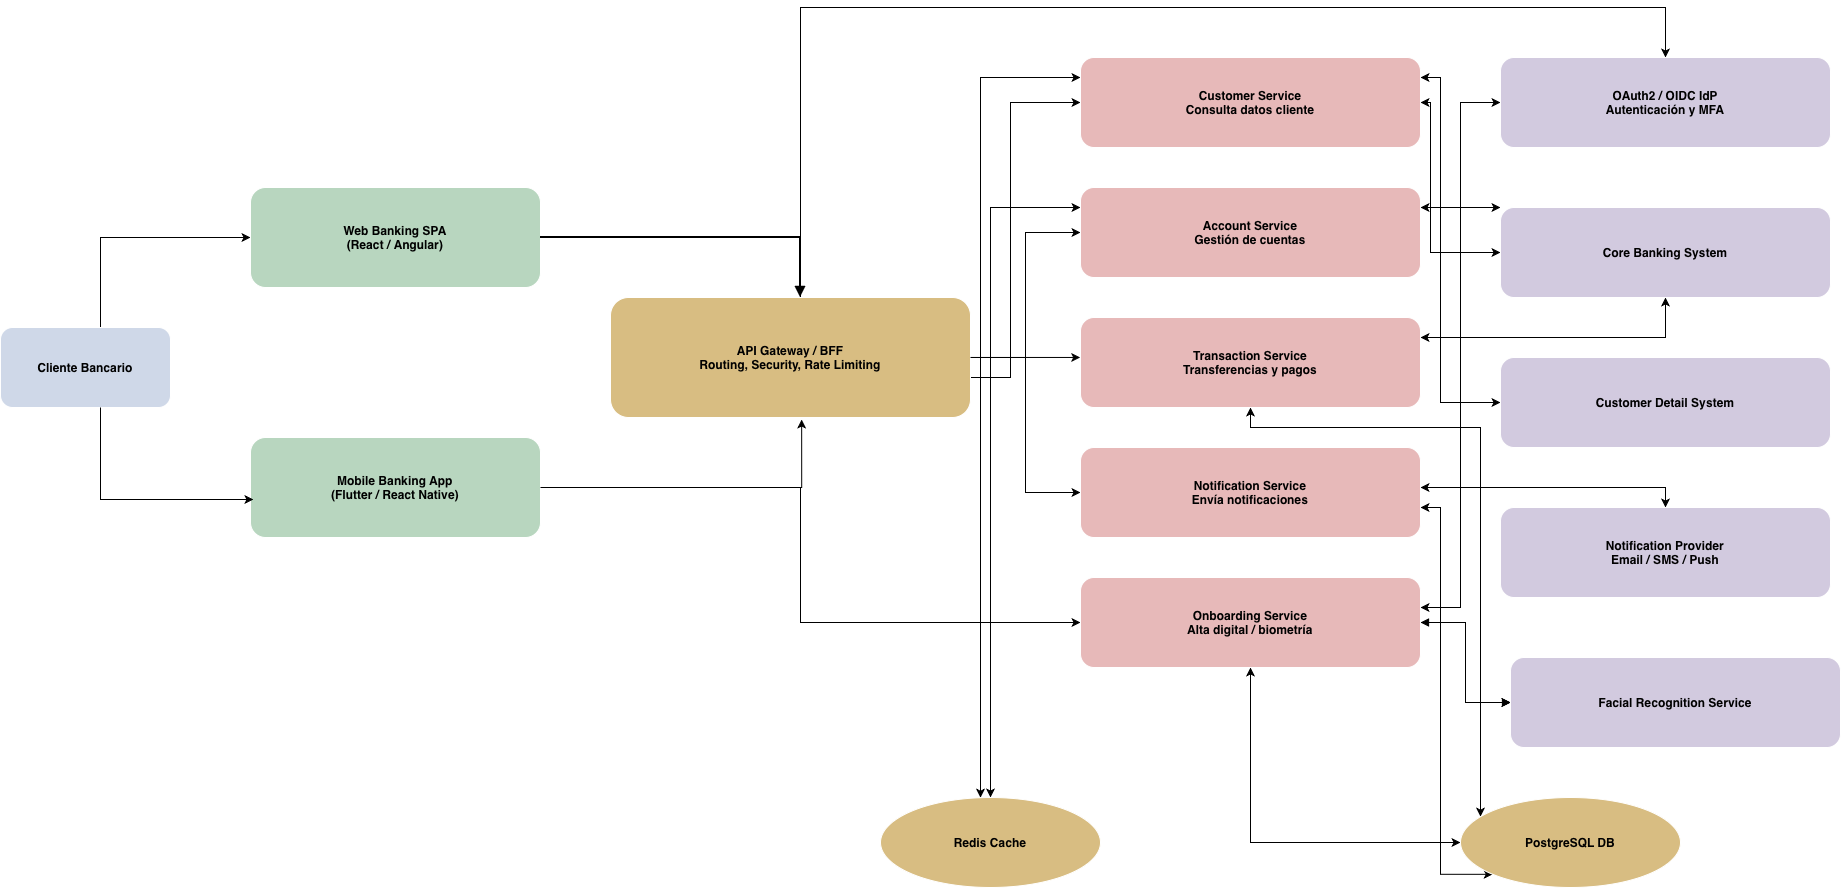

The diagram above was exported from draw.io. Its source (the exported page's mxGraphModel, read from the mxfile embedded in the PNG):
<mxGraphModel dx="2169" dy="1478" grid="1" gridSize="10" guides="1" tooltips="1" connect="1" arrows="1" fold="1" page="1" pageScale="1" pageWidth="1920" pageHeight="1080" math="0" shadow="0">
  <root>
    <mxCell id="0" />
    <mxCell id="1" parent="0" />
    <mxCell id="-P1R9-sw7SdvK_EaSyDL-5" edge="1" parent="1" source="client" style="edgeStyle=orthogonalEdgeStyle;rounded=0;orthogonalLoop=1;jettySize=auto;html=1;entryX=0;entryY=0.5;entryDx=0;entryDy=0;" target="web">
      <mxGeometry relative="1" as="geometry">
        <Array as="points">
          <mxPoint x="140" y="300" />
        </Array>
      </mxGeometry>
    </mxCell>
    <mxCell id="client" parent="1" style="rounded=1;whiteSpace=wrap;html=1;fillColor=#cfd8e8;strokeColor=#ffffff;fontColor=#000000;fontStyle=1;" value="Cliente Bancario" vertex="1">
      <mxGeometry height="80" width="170" x="40" y="390" as="geometry" />
    </mxCell>
    <mxCell id="web" parent="1" style="rounded=1;whiteSpace=wrap;html=1;fillColor=#b8d6bf;strokeColor=#ffffff;fontColor=#000000;fontStyle=1;" value="Web Banking SPA&#10;(React / Angular)" vertex="1">
      <mxGeometry height="100" width="290" x="290" y="250" as="geometry" />
    </mxCell>
    <mxCell id="-P1R9-sw7SdvK_EaSyDL-15" edge="1" parent="1" source="mobile" style="edgeStyle=orthogonalEdgeStyle;rounded=0;orthogonalLoop=1;jettySize=auto;html=1;entryX=0;entryY=0.5;entryDx=0;entryDy=0;" target="onboardingService">
      <mxGeometry relative="1" as="geometry">
        <Array as="points">
          <mxPoint x="840" y="550" />
          <mxPoint x="840" y="685" />
        </Array>
      </mxGeometry>
    </mxCell>
    <mxCell id="mobile" parent="1" style="rounded=1;whiteSpace=wrap;html=1;fillColor=#b8d6bf;strokeColor=#ffffff;fontColor=#000000;fontStyle=1;" value="Mobile Banking App&#10;(Flutter / React Native)" vertex="1">
      <mxGeometry height="100" width="290" x="290" y="500" as="geometry" />
    </mxCell>
    <mxCell id="-P1R9-sw7SdvK_EaSyDL-8" edge="1" parent="1" source="gateway" style="edgeStyle=orthogonalEdgeStyle;rounded=0;orthogonalLoop=1;jettySize=auto;html=1;entryX=0;entryY=0.5;entryDx=0;entryDy=0;" target="customerService">
      <mxGeometry relative="1" as="geometry">
        <Array as="points">
          <mxPoint x="1050" y="440" />
          <mxPoint x="1050" y="165" />
        </Array>
      </mxGeometry>
    </mxCell>
    <mxCell id="-P1R9-sw7SdvK_EaSyDL-9" edge="1" parent="1" source="gateway" style="edgeStyle=orthogonalEdgeStyle;rounded=0;orthogonalLoop=1;jettySize=auto;html=1;entryX=0;entryY=0.5;entryDx=0;entryDy=0;" target="accountService">
      <mxGeometry relative="1" as="geometry" />
    </mxCell>
    <mxCell id="-P1R9-sw7SdvK_EaSyDL-12" edge="1" parent="1" source="gateway" style="edgeStyle=orthogonalEdgeStyle;rounded=0;orthogonalLoop=1;jettySize=auto;html=1;entryX=0;entryY=0.5;entryDx=0;entryDy=0;" target="notificationService">
      <mxGeometry relative="1" as="geometry" />
    </mxCell>
    <mxCell id="-P1R9-sw7SdvK_EaSyDL-13" edge="1" parent="1" source="gateway" style="edgeStyle=orthogonalEdgeStyle;rounded=0;orthogonalLoop=1;jettySize=auto;html=1;entryX=0.5;entryY=0;entryDx=0;entryDy=0;" target="idp">
      <mxGeometry relative="1" as="geometry">
        <Array as="points">
          <mxPoint x="840" y="70" />
          <mxPoint x="1705" y="70" />
        </Array>
      </mxGeometry>
    </mxCell>
    <mxCell id="gateway" parent="1" style="rounded=1;whiteSpace=wrap;html=1;fillColor=#d8bd82;strokeColor=#ffffff;fontColor=#000000;fontStyle=1;" value="API Gateway / BFF&#10;Routing, Security, Rate Limiting" vertex="1">
      <mxGeometry height="120" width="360" x="650" y="360" as="geometry" />
    </mxCell>
    <mxCell id="-P1R9-sw7SdvK_EaSyDL-21" edge="1" parent="1" source="customerService" style="edgeStyle=orthogonalEdgeStyle;rounded=0;orthogonalLoop=1;jettySize=auto;html=1;entryX=0;entryY=0.5;entryDx=0;entryDy=0;startArrow=classic;startFill=1;" target="coreBanking">
      <mxGeometry relative="1" as="geometry">
        <Array as="points">
          <mxPoint x="1470" y="165" />
          <mxPoint x="1470" y="315" />
        </Array>
      </mxGeometry>
    </mxCell>
    <mxCell id="-P1R9-sw7SdvK_EaSyDL-22" edge="1" parent="1" source="customerService" style="edgeStyle=orthogonalEdgeStyle;rounded=0;orthogonalLoop=1;jettySize=auto;html=1;entryX=0;entryY=0.5;entryDx=0;entryDy=0;startArrow=classic;startFill=1;" target="customerDetail">
      <mxGeometry relative="1" as="geometry">
        <Array as="points">
          <mxPoint x="1480" y="140" />
          <mxPoint x="1480" y="465" />
        </Array>
      </mxGeometry>
    </mxCell>
    <mxCell id="-P1R9-sw7SdvK_EaSyDL-26" edge="1" parent="1" source="customerService" style="edgeStyle=orthogonalEdgeStyle;rounded=0;orthogonalLoop=1;jettySize=auto;html=1;startArrow=classic;startFill=1;" target="redis">
      <mxGeometry relative="1" as="geometry">
        <Array as="points">
          <mxPoint x="1020" y="140" />
        </Array>
      </mxGeometry>
    </mxCell>
    <mxCell id="customerService" parent="1" style="rounded=1;whiteSpace=wrap;html=1;fillColor=#e7b9b9;strokeColor=#ffffff;fontColor=#000000;fontStyle=1;" value="Customer Service&#10;Consulta datos cliente" vertex="1">
      <mxGeometry height="90" width="340" x="1120" y="120" as="geometry" />
    </mxCell>
    <mxCell id="-P1R9-sw7SdvK_EaSyDL-23" edge="1" parent="1" source="accountService" style="edgeStyle=orthogonalEdgeStyle;rounded=0;orthogonalLoop=1;jettySize=auto;html=1;startArrow=classic;startFill=1;" target="coreBanking">
      <mxGeometry relative="1" as="geometry">
        <Array as="points">
          <mxPoint x="1520" y="270" />
          <mxPoint x="1520" y="270" />
        </Array>
      </mxGeometry>
    </mxCell>
    <mxCell id="-P1R9-sw7SdvK_EaSyDL-28" edge="1" parent="1" source="accountService" style="edgeStyle=orthogonalEdgeStyle;rounded=0;orthogonalLoop=1;jettySize=auto;html=1;startArrow=classic;startFill=1;" target="redis">
      <mxGeometry relative="1" as="geometry">
        <Array as="points">
          <mxPoint x="1030" y="270" />
        </Array>
      </mxGeometry>
    </mxCell>
    <mxCell id="accountService" parent="1" style="rounded=1;whiteSpace=wrap;html=1;fillColor=#e7b9b9;strokeColor=#ffffff;fontColor=#000000;fontStyle=1;" value="Account Service&#10;Gestión de cuentas" vertex="1">
      <mxGeometry height="90" width="340" x="1120" y="250" as="geometry" />
    </mxCell>
    <mxCell id="-P1R9-sw7SdvK_EaSyDL-24" edge="1" parent="1" source="transactionService" style="edgeStyle=orthogonalEdgeStyle;rounded=0;orthogonalLoop=1;jettySize=auto;html=1;entryX=0.5;entryY=1;entryDx=0;entryDy=0;startArrow=classic;startFill=1;" target="coreBanking">
      <mxGeometry relative="1" as="geometry">
        <Array as="points">
          <mxPoint x="1705" y="400" />
        </Array>
      </mxGeometry>
    </mxCell>
    <mxCell id="-P1R9-sw7SdvK_EaSyDL-29" edge="1" parent="1" source="transactionService" style="edgeStyle=orthogonalEdgeStyle;rounded=0;orthogonalLoop=1;jettySize=auto;html=1;startArrow=classic;startFill=1;" target="postgres">
      <mxGeometry relative="1" as="geometry">
        <Array as="points">
          <mxPoint x="1290" y="490" />
          <mxPoint x="1520" y="490" />
        </Array>
      </mxGeometry>
    </mxCell>
    <mxCell id="transactionService" parent="1" style="rounded=1;whiteSpace=wrap;html=1;fillColor=#e7b9b9;strokeColor=#ffffff;fontColor=#000000;fontStyle=1;" value="Transaction Service&#10;Transferencias y pagos" vertex="1">
      <mxGeometry height="90" width="340" x="1120" y="380" as="geometry" />
    </mxCell>
    <mxCell id="-P1R9-sw7SdvK_EaSyDL-25" edge="1" parent="1" source="notificationService" style="edgeStyle=orthogonalEdgeStyle;rounded=0;orthogonalLoop=1;jettySize=auto;html=1;entryX=0.5;entryY=0;entryDx=0;entryDy=0;startArrow=classic;startFill=1;" target="notificationProvider">
      <mxGeometry relative="1" as="geometry">
        <Array as="points">
          <mxPoint x="1705" y="550" />
        </Array>
      </mxGeometry>
    </mxCell>
    <mxCell id="-P1R9-sw7SdvK_EaSyDL-31" edge="1" parent="1" source="notificationService" style="edgeStyle=orthogonalEdgeStyle;rounded=0;orthogonalLoop=1;jettySize=auto;html=1;entryX=0;entryY=1;entryDx=0;entryDy=0;startArrow=classic;startFill=1;" target="postgres">
      <mxGeometry relative="1" as="geometry">
        <Array as="points">
          <mxPoint x="1480" y="570" />
          <mxPoint x="1480" y="937" />
        </Array>
      </mxGeometry>
    </mxCell>
    <mxCell id="notificationService" parent="1" style="rounded=1;whiteSpace=wrap;html=1;fillColor=#e7b9b9;strokeColor=#ffffff;fontColor=#000000;fontStyle=1;" value="Notification Service&#10;Envía notificaciones" vertex="1">
      <mxGeometry height="90" width="340" x="1120" y="510" as="geometry" />
    </mxCell>
    <mxCell id="-P1R9-sw7SdvK_EaSyDL-16" edge="1" parent="1" source="onboardingService" style="edgeStyle=orthogonalEdgeStyle;rounded=0;orthogonalLoop=1;jettySize=auto;html=1;entryX=0;entryY=0.5;entryDx=0;entryDy=0;" target="facialService">
      <mxGeometry relative="1" as="geometry" />
    </mxCell>
    <mxCell id="-P1R9-sw7SdvK_EaSyDL-17" edge="1" parent="1" source="onboardingService" style="edgeStyle=orthogonalEdgeStyle;rounded=0;orthogonalLoop=1;jettySize=auto;html=1;entryX=0;entryY=0.5;entryDx=0;entryDy=0;" target="facialService">
      <mxGeometry relative="1" as="geometry" />
    </mxCell>
    <mxCell id="-P1R9-sw7SdvK_EaSyDL-19" edge="1" parent="1" source="onboardingService" style="edgeStyle=orthogonalEdgeStyle;rounded=0;orthogonalLoop=1;jettySize=auto;html=1;entryX=0;entryY=0.5;entryDx=0;entryDy=0;startArrow=classic;startFill=1;" target="idp">
      <mxGeometry relative="1" as="geometry">
        <Array as="points">
          <mxPoint x="1500" y="670" />
          <mxPoint x="1500" y="165" />
        </Array>
      </mxGeometry>
    </mxCell>
    <mxCell id="-P1R9-sw7SdvK_EaSyDL-20" edge="1" parent="1" source="onboardingService" style="edgeStyle=orthogonalEdgeStyle;rounded=0;orthogonalLoop=1;jettySize=auto;html=1;entryX=0;entryY=0.5;entryDx=0;entryDy=0;startArrow=classic;startFill=1;" target="postgres">
      <mxGeometry relative="1" as="geometry">
        <Array as="points">
          <mxPoint x="1290" y="905" />
        </Array>
      </mxGeometry>
    </mxCell>
    <mxCell id="onboardingService" parent="1" style="rounded=1;whiteSpace=wrap;html=1;fillColor=#e7b9b9;strokeColor=#ffffff;fontColor=#000000;fontStyle=1;" value="Onboarding Service&#10;Alta digital / biometría" vertex="1">
      <mxGeometry height="90" width="340" x="1120" y="640" as="geometry" />
    </mxCell>
    <mxCell id="idp" parent="1" style="rounded=1;whiteSpace=wrap;html=1;fillColor=#d2cadf;strokeColor=#ffffff;fontColor=#000000;fontStyle=1;" value="OAuth2 / OIDC IdP&#10;Autenticación y MFA" vertex="1">
      <mxGeometry height="90" width="330" x="1540" y="120" as="geometry" />
    </mxCell>
    <mxCell id="coreBanking" parent="1" style="rounded=1;whiteSpace=wrap;html=1;fillColor=#d2cadf;strokeColor=#ffffff;fontColor=#000000;fontStyle=1;" value="Core Banking System" vertex="1">
      <mxGeometry height="90" width="330" x="1540" y="270" as="geometry" />
    </mxCell>
    <mxCell id="customerDetail" parent="1" style="rounded=1;whiteSpace=wrap;html=1;fillColor=#d2cadf;strokeColor=#ffffff;fontColor=#000000;fontStyle=1;" value="Customer Detail System" vertex="1">
      <mxGeometry height="90" width="330" x="1540" y="420" as="geometry" />
    </mxCell>
    <mxCell id="notificationProvider" parent="1" style="rounded=1;whiteSpace=wrap;html=1;fillColor=#d2cadf;strokeColor=#ffffff;fontColor=#000000;fontStyle=1;" value="Notification Provider&#10;Email / SMS / Push" vertex="1">
      <mxGeometry height="90" width="330" x="1540" y="570" as="geometry" />
    </mxCell>
    <mxCell id="facialService" parent="1" style="rounded=1;whiteSpace=wrap;html=1;fillColor=#d2cadf;strokeColor=#ffffff;fontColor=#000000;fontStyle=1;" value="Facial Recognition Service" vertex="1">
      <mxGeometry height="90" width="330" x="1550" y="720" as="geometry" />
    </mxCell>
    <mxCell id="redis" parent="1" style="ellipse;whiteSpace=wrap;html=1;fillColor=#d8bd82;strokeColor=#ffffff;fontColor=#000000;fontStyle=1;" value="Redis Cache" vertex="1">
      <mxGeometry height="90" width="220" x="920" y="860" as="geometry" />
    </mxCell>
    <mxCell id="postgres" parent="1" style="ellipse;whiteSpace=wrap;html=1;fillColor=#d8bd82;strokeColor=#ffffff;fontColor=#000000;fontStyle=1;" value="PostgreSQL DB" vertex="1">
      <mxGeometry height="90" width="220" x="1500" y="860" as="geometry" />
    </mxCell>
    <mxCell id="e1" edge="1" parent="1" source="client" style="edgeStyle=orthogonalEdgeStyle;rounded=0;orthogonalLoop=1;jettySize=auto;html=1;endArrow=block;endFill=1;strokeWidth=2;strokeColor=#ffffff;" target="web" value="">
      <mxGeometry relative="1" as="geometry" />
    </mxCell>
    <mxCell id="e2" edge="1" parent="1" source="client" style="edgeStyle=orthogonalEdgeStyle;rounded=0;orthogonalLoop=1;jettySize=auto;html=1;endArrow=block;endFill=1;strokeWidth=2;strokeColor=#ffffff;" target="mobile" value="">
      <mxGeometry relative="1" as="geometry" />
    </mxCell>
    <mxCell id="e3" edge="1" parent="1" source="web" style="edgeStyle=orthogonalEdgeStyle;rounded=0;orthogonalLoop=1;jettySize=auto;html=1;endArrow=block;endFill=1;strokeWidth=2;fillColor=none;" target="gateway" value="">
      <mxGeometry relative="1" as="geometry">
        <Array as="points">
          <mxPoint x="840" y="300" />
        </Array>
      </mxGeometry>
    </mxCell>
    <mxCell id="e4" edge="1" parent="1" source="mobile" style="edgeStyle=orthogonalEdgeStyle;rounded=0;orthogonalLoop=1;jettySize=auto;html=1;endArrow=block;endFill=1;strokeWidth=2;strokeColor=#ffffff;" target="gateway" value="">
      <mxGeometry relative="1" as="geometry" />
    </mxCell>
    <mxCell id="e16" edge="1" parent="1" source="onboardingService" style="edgeStyle=orthogonalEdgeStyle;rounded=0;orthogonalLoop=1;jettySize=auto;html=1;endArrow=block;startArrow=block;startFill=1;endFill=1;strokeWidth=1;fillColor=none;" target="facialService" value="">
      <mxGeometry relative="1" as="geometry" />
    </mxCell>
    <mxCell id="-P1R9-sw7SdvK_EaSyDL-6" edge="1" parent="1" source="client" style="edgeStyle=orthogonalEdgeStyle;rounded=0;orthogonalLoop=1;jettySize=auto;html=1;entryX=0.01;entryY=0.62;entryDx=0;entryDy=0;entryPerimeter=0;" target="mobile">
      <mxGeometry relative="1" as="geometry">
        <Array as="points">
          <mxPoint x="140" y="562" />
        </Array>
      </mxGeometry>
    </mxCell>
    <mxCell id="-P1R9-sw7SdvK_EaSyDL-7" edge="1" parent="1" source="mobile" style="edgeStyle=orthogonalEdgeStyle;rounded=0;orthogonalLoop=1;jettySize=auto;html=1;entryX=0.531;entryY=1.017;entryDx=0;entryDy=0;entryPerimeter=0;" target="gateway">
      <mxGeometry relative="1" as="geometry" />
    </mxCell>
    <mxCell id="-P1R9-sw7SdvK_EaSyDL-11" edge="1" parent="1" source="gateway" style="edgeStyle=orthogonalEdgeStyle;rounded=0;orthogonalLoop=1;jettySize=auto;html=1;entryX=-0.001;entryY=0.444;entryDx=0;entryDy=0;entryPerimeter=0;" target="transactionService">
      <mxGeometry relative="1" as="geometry" />
    </mxCell>
  </root>
</mxGraphModel>